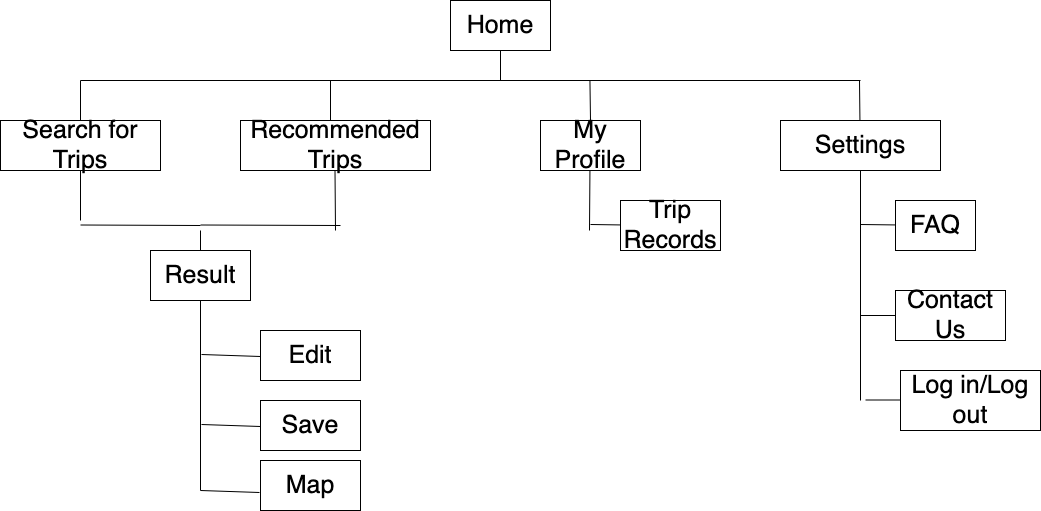

The diagram above was exported from draw.io. Its source (the exported page's mxGraphModel, read from the mxfile embedded in the PNG):
<mxGraphModel dx="1362" dy="783" grid="1" gridSize="10" guides="1" tooltips="1" connect="1" arrows="1" fold="1" page="1" pageScale="1" pageWidth="827" pageHeight="1169" math="0" shadow="0">
  <root>
    <mxCell id="0" />
    <mxCell id="1" parent="0" />
    <mxCell id="ZdJ8FciEtLuJdkWLP_Nq-1" value="&lt;font style=&quot;font-size: 25px&quot;&gt;Home&lt;/font&gt;" style="rounded=0;whiteSpace=wrap;html=1;" vertex="1" parent="1">
      <mxGeometry x="470" y="40" width="100" height="50" as="geometry" />
    </mxCell>
    <mxCell id="ZdJ8FciEtLuJdkWLP_Nq-2" value="&lt;font style=&quot;font-size: 25px&quot;&gt;Settings&lt;/font&gt;" style="rounded=0;whiteSpace=wrap;html=1;" vertex="1" parent="1">
      <mxGeometry x="800" y="160" width="160" height="50" as="geometry" />
    </mxCell>
    <mxCell id="ZdJ8FciEtLuJdkWLP_Nq-3" value="&lt;font style=&quot;font-size: 25px&quot;&gt;Search for Trips&lt;/font&gt;" style="rounded=0;whiteSpace=wrap;html=1;" vertex="1" parent="1">
      <mxGeometry x="20" y="160" width="160" height="50" as="geometry" />
    </mxCell>
    <mxCell id="ZdJ8FciEtLuJdkWLP_Nq-4" value="&lt;font style=&quot;font-size: 25px&quot;&gt;My Profile&lt;/font&gt;" style="rounded=0;whiteSpace=wrap;html=1;" vertex="1" parent="1">
      <mxGeometry x="560" y="160" width="100" height="50" as="geometry" />
    </mxCell>
    <mxCell id="ZdJ8FciEtLuJdkWLP_Nq-6" value="&lt;font style=&quot;font-size: 25px&quot;&gt;Trip Records&lt;/font&gt;" style="rounded=0;whiteSpace=wrap;html=1;" vertex="1" parent="1">
      <mxGeometry x="640" y="240" width="100" height="50" as="geometry" />
    </mxCell>
    <mxCell id="ZdJ8FciEtLuJdkWLP_Nq-7" value="&lt;div&gt;&lt;font style=&quot;font-size: 25px&quot;&gt;Recommended Trips&lt;/font&gt;&lt;/div&gt;" style="rounded=0;whiteSpace=wrap;html=1;" vertex="1" parent="1">
      <mxGeometry x="260" y="160" width="190" height="50" as="geometry" />
    </mxCell>
    <mxCell id="ZdJ8FciEtLuJdkWLP_Nq-8" value="&lt;font style=&quot;font-size: 25px&quot;&gt;Contact Us&lt;/font&gt;" style="rounded=0;whiteSpace=wrap;html=1;" vertex="1" parent="1">
      <mxGeometry x="915" y="330" width="110" height="50" as="geometry" />
    </mxCell>
    <mxCell id="ZdJ8FciEtLuJdkWLP_Nq-9" value="&lt;font style=&quot;font-size: 25px&quot;&gt;FAQ&lt;/font&gt;" style="rounded=0;whiteSpace=wrap;html=1;" vertex="1" parent="1">
      <mxGeometry x="915" y="240" width="80" height="50" as="geometry" />
    </mxCell>
    <mxCell id="ZdJ8FciEtLuJdkWLP_Nq-10" value="" style="endArrow=none;html=1;rounded=0;fontSize=25;" edge="1" parent="1">
      <mxGeometry width="50" height="50" relative="1" as="geometry">
        <mxPoint x="520" y="120" as="sourcePoint" />
        <mxPoint x="520" y="90" as="targetPoint" />
      </mxGeometry>
    </mxCell>
    <mxCell id="ZdJ8FciEtLuJdkWLP_Nq-11" value="" style="endArrow=none;html=1;rounded=0;fontSize=25;" edge="1" parent="1">
      <mxGeometry width="50" height="50" relative="1" as="geometry">
        <mxPoint x="100" y="120" as="sourcePoint" />
        <mxPoint x="520" y="120" as="targetPoint" />
      </mxGeometry>
    </mxCell>
    <mxCell id="ZdJ8FciEtLuJdkWLP_Nq-12" value="" style="endArrow=none;html=1;rounded=0;fontSize=25;" edge="1" parent="1">
      <mxGeometry width="50" height="50" relative="1" as="geometry">
        <mxPoint x="500" y="120" as="sourcePoint" />
        <mxPoint x="880" y="120" as="targetPoint" />
      </mxGeometry>
    </mxCell>
    <mxCell id="ZdJ8FciEtLuJdkWLP_Nq-13" value="" style="endArrow=none;html=1;rounded=0;fontSize=25;" edge="1" parent="1">
      <mxGeometry width="50" height="50" relative="1" as="geometry">
        <mxPoint x="350" y="120" as="sourcePoint" />
        <mxPoint x="350" y="160" as="targetPoint" />
        <Array as="points">
          <mxPoint x="350" y="120" />
        </Array>
      </mxGeometry>
    </mxCell>
    <mxCell id="ZdJ8FciEtLuJdkWLP_Nq-14" value="" style="endArrow=none;html=1;rounded=0;fontSize=25;exitX=0.5;exitY=0;exitDx=0;exitDy=0;" edge="1" parent="1" source="ZdJ8FciEtLuJdkWLP_Nq-4">
      <mxGeometry width="50" height="50" relative="1" as="geometry">
        <mxPoint x="609.44" y="150" as="sourcePoint" />
        <mxPoint x="609.44" y="120" as="targetPoint" />
      </mxGeometry>
    </mxCell>
    <mxCell id="ZdJ8FciEtLuJdkWLP_Nq-15" value="" style="endArrow=none;html=1;rounded=0;fontSize=25;" edge="1" parent="1" source="ZdJ8FciEtLuJdkWLP_Nq-3">
      <mxGeometry width="50" height="50" relative="1" as="geometry">
        <mxPoint x="99.44" y="160" as="sourcePoint" />
        <mxPoint x="100" y="120" as="targetPoint" />
      </mxGeometry>
    </mxCell>
    <mxCell id="ZdJ8FciEtLuJdkWLP_Nq-16" value="" style="endArrow=none;html=1;rounded=0;fontSize=25;" edge="1" parent="1">
      <mxGeometry width="50" height="50" relative="1" as="geometry">
        <mxPoint x="879.44" y="160" as="sourcePoint" />
        <mxPoint x="879" y="120" as="targetPoint" />
      </mxGeometry>
    </mxCell>
    <mxCell id="ZdJ8FciEtLuJdkWLP_Nq-17" value="" style="endArrow=none;html=1;rounded=0;fontSize=25;" edge="1" parent="1">
      <mxGeometry width="50" height="50" relative="1" as="geometry">
        <mxPoint x="609" y="270" as="sourcePoint" />
        <mxPoint x="609.44" y="210" as="targetPoint" />
      </mxGeometry>
    </mxCell>
    <mxCell id="ZdJ8FciEtLuJdkWLP_Nq-19" value="" style="endArrow=none;html=1;rounded=0;fontSize=25;" edge="1" parent="1">
      <mxGeometry width="50" height="50" relative="1" as="geometry">
        <mxPoint x="610" y="264" as="sourcePoint" />
        <mxPoint x="640" y="264.44000000000005" as="targetPoint" />
      </mxGeometry>
    </mxCell>
    <mxCell id="ZdJ8FciEtLuJdkWLP_Nq-20" value="" style="endArrow=none;html=1;rounded=0;fontSize=25;" edge="1" parent="1">
      <mxGeometry width="50" height="50" relative="1" as="geometry">
        <mxPoint x="880" y="440" as="sourcePoint" />
        <mxPoint x="880" y="210" as="targetPoint" />
      </mxGeometry>
    </mxCell>
    <mxCell id="ZdJ8FciEtLuJdkWLP_Nq-21" value="" style="endArrow=none;html=1;rounded=0;fontSize=25;" edge="1" parent="1">
      <mxGeometry width="50" height="50" relative="1" as="geometry">
        <mxPoint x="880" y="264" as="sourcePoint" />
        <mxPoint x="915" y="264.44000000000005" as="targetPoint" />
      </mxGeometry>
    </mxCell>
    <mxCell id="ZdJ8FciEtLuJdkWLP_Nq-22" value="" style="endArrow=none;html=1;rounded=0;fontSize=25;entryX=0;entryY=0.5;entryDx=0;entryDy=0;" edge="1" parent="1" target="ZdJ8FciEtLuJdkWLP_Nq-8">
      <mxGeometry width="50" height="50" relative="1" as="geometry">
        <mxPoint x="880" y="355" as="sourcePoint" />
        <mxPoint x="910" y="350" as="targetPoint" />
      </mxGeometry>
    </mxCell>
    <mxCell id="ZdJ8FciEtLuJdkWLP_Nq-25" value="&lt;font style=&quot;font-size: 25px&quot;&gt;Result&lt;/font&gt;" style="rounded=0;whiteSpace=wrap;html=1;" vertex="1" parent="1">
      <mxGeometry x="170" y="290" width="100" height="50" as="geometry" />
    </mxCell>
    <mxCell id="ZdJ8FciEtLuJdkWLP_Nq-28" value="" style="endArrow=none;html=1;rounded=0;fontSize=25;" edge="1" parent="1">
      <mxGeometry width="50" height="50" relative="1" as="geometry">
        <mxPoint x="100" y="260" as="sourcePoint" />
        <mxPoint x="100" y="210" as="targetPoint" />
      </mxGeometry>
    </mxCell>
    <mxCell id="ZdJ8FciEtLuJdkWLP_Nq-29" value="" style="endArrow=none;html=1;rounded=0;fontSize=25;" edge="1" parent="1">
      <mxGeometry width="50" height="50" relative="1" as="geometry">
        <mxPoint x="355" y="270" as="sourcePoint" />
        <mxPoint x="354.5" y="210" as="targetPoint" />
      </mxGeometry>
    </mxCell>
    <mxCell id="ZdJ8FciEtLuJdkWLP_Nq-30" value="" style="endArrow=none;html=1;rounded=0;fontSize=25;" edge="1" parent="1">
      <mxGeometry width="50" height="50" relative="1" as="geometry">
        <mxPoint x="100" y="264.5" as="sourcePoint" />
        <mxPoint x="220" y="265" as="targetPoint" />
      </mxGeometry>
    </mxCell>
    <mxCell id="ZdJ8FciEtLuJdkWLP_Nq-31" value="" style="endArrow=none;html=1;rounded=0;fontSize=25;" edge="1" parent="1">
      <mxGeometry width="50" height="50" relative="1" as="geometry">
        <mxPoint x="220" y="264.5" as="sourcePoint" />
        <mxPoint x="360" y="265" as="targetPoint" />
      </mxGeometry>
    </mxCell>
    <mxCell id="ZdJ8FciEtLuJdkWLP_Nq-33" value="" style="endArrow=none;html=1;rounded=0;fontSize=25;exitX=0.5;exitY=0;exitDx=0;exitDy=0;" edge="1" parent="1" source="ZdJ8FciEtLuJdkWLP_Nq-25">
      <mxGeometry width="50" height="50" relative="1" as="geometry">
        <mxPoint x="170" y="320" as="sourcePoint" />
        <mxPoint x="220" y="270" as="targetPoint" />
      </mxGeometry>
    </mxCell>
    <mxCell id="ZdJ8FciEtLuJdkWLP_Nq-34" value="&lt;font style=&quot;font-size: 25px&quot;&gt;Edit&lt;/font&gt;" style="rounded=0;whiteSpace=wrap;html=1;" vertex="1" parent="1">
      <mxGeometry x="280" y="370" width="100" height="50" as="geometry" />
    </mxCell>
    <mxCell id="ZdJ8FciEtLuJdkWLP_Nq-35" value="&lt;font style=&quot;font-size: 25px&quot;&gt;Map&lt;/font&gt;" style="rounded=0;whiteSpace=wrap;html=1;" vertex="1" parent="1">
      <mxGeometry x="280" y="500" width="100" height="50" as="geometry" />
    </mxCell>
    <mxCell id="ZdJ8FciEtLuJdkWLP_Nq-36" value="&lt;font style=&quot;font-size: 25px&quot;&gt;Save&lt;/font&gt;" style="rounded=0;whiteSpace=wrap;html=1;" vertex="1" parent="1">
      <mxGeometry x="280" y="440" width="100" height="50" as="geometry" />
    </mxCell>
    <mxCell id="ZdJ8FciEtLuJdkWLP_Nq-37" value="" style="endArrow=none;html=1;rounded=0;fontSize=25;" edge="1" parent="1">
      <mxGeometry width="50" height="50" relative="1" as="geometry">
        <mxPoint x="220" y="530" as="sourcePoint" />
        <mxPoint x="220" y="340" as="targetPoint" />
      </mxGeometry>
    </mxCell>
    <mxCell id="ZdJ8FciEtLuJdkWLP_Nq-38" value="" style="endArrow=none;html=1;rounded=0;fontSize=25;entryX=-0.01;entryY=0.64;entryDx=0;entryDy=0;entryPerimeter=0;" edge="1" parent="1" target="ZdJ8FciEtLuJdkWLP_Nq-35">
      <mxGeometry width="50" height="50" relative="1" as="geometry">
        <mxPoint x="220" y="530" as="sourcePoint" />
        <mxPoint x="270" y="480" as="targetPoint" />
      </mxGeometry>
    </mxCell>
    <mxCell id="ZdJ8FciEtLuJdkWLP_Nq-39" value="" style="endArrow=none;html=1;rounded=0;fontSize=25;entryX=-0.01;entryY=0.64;entryDx=0;entryDy=0;entryPerimeter=0;" edge="1" parent="1">
      <mxGeometry width="50" height="50" relative="1" as="geometry">
        <mxPoint x="221" y="464" as="sourcePoint" />
        <mxPoint x="280" y="466" as="targetPoint" />
      </mxGeometry>
    </mxCell>
    <mxCell id="ZdJ8FciEtLuJdkWLP_Nq-40" value="" style="endArrow=none;html=1;rounded=0;fontSize=25;entryX=-0.01;entryY=0.64;entryDx=0;entryDy=0;entryPerimeter=0;" edge="1" parent="1">
      <mxGeometry width="50" height="50" relative="1" as="geometry">
        <mxPoint x="221" y="394" as="sourcePoint" />
        <mxPoint x="280" y="396" as="targetPoint" />
      </mxGeometry>
    </mxCell>
    <mxCell id="ZdJ8FciEtLuJdkWLP_Nq-41" value="&lt;font style=&quot;font-size: 25px&quot;&gt;Log in/Log out&lt;/font&gt;" style="rounded=0;whiteSpace=wrap;html=1;" vertex="1" parent="1">
      <mxGeometry x="920" y="410" width="140" height="60" as="geometry" />
    </mxCell>
    <mxCell id="ZdJ8FciEtLuJdkWLP_Nq-42" value="" style="endArrow=none;html=1;rounded=0;fontSize=25;entryX=0;entryY=0.5;entryDx=0;entryDy=0;" edge="1" parent="1">
      <mxGeometry width="50" height="50" relative="1" as="geometry">
        <mxPoint x="885" y="439.5" as="sourcePoint" />
        <mxPoint x="920" y="439.5" as="targetPoint" />
      </mxGeometry>
    </mxCell>
  </root>
</mxGraphModel>